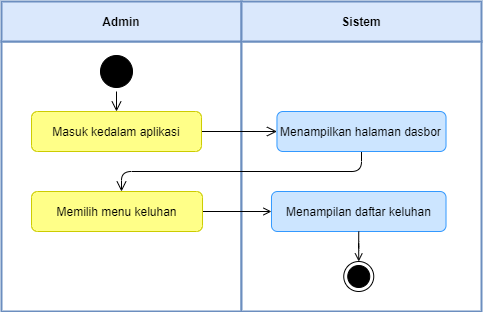

The diagram above was exported from draw.io. Its source (the exported page's mxGraphModel, read from the mxfile embedded in the PNG):
<mxGraphModel dx="-2424" dy="856" grid="1" gridSize="10" guides="1" tooltips="1" connect="1" arrows="1" fold="1" page="1" pageScale="1" pageWidth="850" pageHeight="1100" math="0" shadow="0">
  <root>
    <mxCell id="ycMCxJwJTcsDKxrAXezV-0" />
    <mxCell id="ycMCxJwJTcsDKxrAXezV-1" parent="ycMCxJwJTcsDKxrAXezV-0" />
    <mxCell id="UoWkJptWMuc-aZIQY-g6-0" value="" style="rounded=0;whiteSpace=wrap;html=1;strokeColor=#6C8EBF;strokeWidth=2;" vertex="1" parent="ycMCxJwJTcsDKxrAXezV-1">
      <mxGeometry x="4280" y="250" width="240" height="270" as="geometry" />
    </mxCell>
    <mxCell id="UoWkJptWMuc-aZIQY-g6-1" value="Admin" style="rounded=0;whiteSpace=wrap;html=1;strokeColor=#6c8ebf;fillColor=#dae8fc;fontStyle=1;strokeWidth=2;" vertex="1" parent="ycMCxJwJTcsDKxrAXezV-1">
      <mxGeometry x="4280" y="210" width="240" height="40" as="geometry" />
    </mxCell>
    <mxCell id="UoWkJptWMuc-aZIQY-g6-2" value="" style="rounded=0;whiteSpace=wrap;html=1;strokeColor=#6C8EBF;strokeWidth=2;" vertex="1" parent="ycMCxJwJTcsDKxrAXezV-1">
      <mxGeometry x="4520" y="250" width="240" height="270" as="geometry" />
    </mxCell>
    <mxCell id="UoWkJptWMuc-aZIQY-g6-3" value="Sistem" style="rounded=0;whiteSpace=wrap;html=1;strokeColor=#6c8ebf;fillColor=#dae8fc;fontStyle=1;strokeWidth=2;" vertex="1" parent="ycMCxJwJTcsDKxrAXezV-1">
      <mxGeometry x="4520" y="210" width="240" height="40" as="geometry" />
    </mxCell>
    <mxCell id="UoWkJptWMuc-aZIQY-g6-4" value="" style="ellipse;html=1;shape=startState;fillColor=#000000;strokeColor=#000000;" vertex="1" parent="ycMCxJwJTcsDKxrAXezV-1">
      <mxGeometry x="4375" y="260" width="40" height="40" as="geometry" />
    </mxCell>
    <mxCell id="UoWkJptWMuc-aZIQY-g6-5" value="" style="edgeStyle=orthogonalEdgeStyle;html=1;verticalAlign=bottom;endArrow=open;endSize=8;strokeColor=#000000;rounded=1;endFill=0;" edge="1" parent="ycMCxJwJTcsDKxrAXezV-1">
      <mxGeometry relative="1" as="geometry">
        <mxPoint x="4395" y="320" as="targetPoint" />
        <mxPoint x="4395" y="300" as="sourcePoint" />
      </mxGeometry>
    </mxCell>
    <mxCell id="UoWkJptWMuc-aZIQY-g6-6" value="" style="edgeStyle=orthogonalEdgeStyle;rounded=1;orthogonalLoop=1;jettySize=auto;html=1;fontSize=24;strokeColor=#000000;endSize=8;endArrow=open;endFill=0;" edge="1" parent="ycMCxJwJTcsDKxrAXezV-1" source="UoWkJptWMuc-aZIQY-g6-7" target="UoWkJptWMuc-aZIQY-g6-15">
      <mxGeometry relative="1" as="geometry" />
    </mxCell>
    <mxCell id="UoWkJptWMuc-aZIQY-g6-7" value="Masuk kedalam aplikasi" style="rounded=1;whiteSpace=wrap;html=1;fillColor=#ffff88;strokeColor=#CCCC00;" vertex="1" parent="ycMCxJwJTcsDKxrAXezV-1">
      <mxGeometry x="4310.01" y="320" width="170" height="40" as="geometry" />
    </mxCell>
    <mxCell id="UoWkJptWMuc-aZIQY-g6-8" value="" style="edgeStyle=orthogonalEdgeStyle;rounded=1;orthogonalLoop=1;jettySize=auto;html=1;endArrow=open;endFill=0;endSize=6;" edge="1" parent="ycMCxJwJTcsDKxrAXezV-1" source="UoWkJptWMuc-aZIQY-g6-9" target="UoWkJptWMuc-aZIQY-g6-10">
      <mxGeometry relative="1" as="geometry" />
    </mxCell>
    <mxCell id="UoWkJptWMuc-aZIQY-g6-9" value="Memilih menu keluhan" style="rounded=1;whiteSpace=wrap;html=1;fillColor=#ffff88;strokeColor=#CCCC00;" vertex="1" parent="ycMCxJwJTcsDKxrAXezV-1">
      <mxGeometry x="4310.01" y="400" width="171" height="40" as="geometry" />
    </mxCell>
    <mxCell id="UoWkJptWMuc-aZIQY-g6-10" value="Menampilan daftar keluhan" style="rounded=1;whiteSpace=wrap;html=1;fillColor=#cce5ff;strokeColor=#3399FF;" vertex="1" parent="ycMCxJwJTcsDKxrAXezV-1">
      <mxGeometry x="4549.98" y="400" width="174.54" height="40" as="geometry" />
    </mxCell>
    <mxCell id="UoWkJptWMuc-aZIQY-g6-11" value="" style="edgeStyle=orthogonalEdgeStyle;rounded=1;orthogonalLoop=1;jettySize=auto;html=1;endArrow=open;endFill=0;endSize=6;exitX=0.5;exitY=1;exitDx=0;exitDy=0;" edge="1" parent="ycMCxJwJTcsDKxrAXezV-1" source="UoWkJptWMuc-aZIQY-g6-10" target="UoWkJptWMuc-aZIQY-g6-12">
      <mxGeometry relative="1" as="geometry">
        <mxPoint x="4640.09705882353" y="520" as="sourcePoint" />
      </mxGeometry>
    </mxCell>
    <mxCell id="UoWkJptWMuc-aZIQY-g6-12" value="" style="ellipse;html=1;shape=endState;fillColor=#000000;strokeColor=#000000;" vertex="1" parent="ycMCxJwJTcsDKxrAXezV-1">
      <mxGeometry x="4622.249999999999" y="470" width="30" height="30" as="geometry" />
    </mxCell>
    <mxCell id="UoWkJptWMuc-aZIQY-g6-14" style="edgeStyle=orthogonalEdgeStyle;rounded=1;orthogonalLoop=1;jettySize=auto;html=1;fontSize=24;strokeColor=#000000;endSize=8;endArrow=open;endFill=0;" edge="1" parent="ycMCxJwJTcsDKxrAXezV-1" source="UoWkJptWMuc-aZIQY-g6-15">
      <mxGeometry relative="1" as="geometry">
        <Array as="points">
          <mxPoint x="4640" y="380" />
          <mxPoint x="4400" y="380" />
        </Array>
        <mxPoint x="4400" y="400" as="targetPoint" />
      </mxGeometry>
    </mxCell>
    <mxCell id="UoWkJptWMuc-aZIQY-g6-15" value="Menampilkan halaman dasbor" style="rounded=1;whiteSpace=wrap;html=1;fillColor=#cce5ff;strokeColor=#3399FF;" vertex="1" parent="ycMCxJwJTcsDKxrAXezV-1">
      <mxGeometry x="4555.46" y="320" width="169.06" height="40" as="geometry" />
    </mxCell>
  </root>
</mxGraphModel>